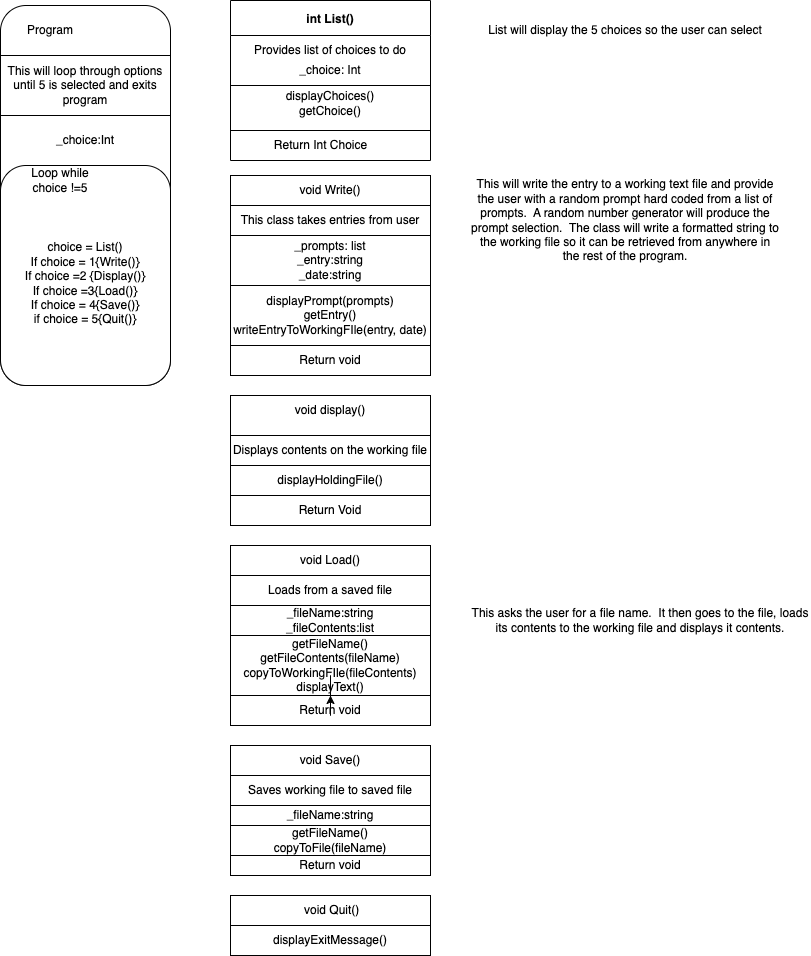

The diagram above was exported from draw.io. Its source (the exported page's mxGraphModel, read from the mxfile embedded in the PNG):
<mxGraphModel dx="1194" dy="599" grid="1" gridSize="10" guides="1" tooltips="1" connect="1" arrows="1" fold="1" page="1" pageScale="1" pageWidth="850" pageHeight="1100" math="0" shadow="0">
  <root>
    <mxCell id="0" />
    <mxCell id="1" parent="0" />
    <mxCell id="E6Zybuathj1cY8NZojpD-1" value="" style="rounded=1;whiteSpace=wrap;html=1;" vertex="1" parent="1">
      <mxGeometry x="10" y="10" width="170" height="380" as="geometry" />
    </mxCell>
    <mxCell id="E6Zybuathj1cY8NZojpD-2" value="This will loop through options until 5 is selected and exits program" style="rounded=0;whiteSpace=wrap;html=1;" vertex="1" parent="1">
      <mxGeometry x="10" y="60" width="170" height="60" as="geometry" />
    </mxCell>
    <mxCell id="E6Zybuathj1cY8NZojpD-3" value="Program" style="text;html=1;strokeColor=none;fillColor=none;align=center;verticalAlign=middle;whiteSpace=wrap;rounded=0;" vertex="1" parent="1">
      <mxGeometry x="30" y="20" width="60" height="30" as="geometry" />
    </mxCell>
    <mxCell id="E6Zybuathj1cY8NZojpD-5" value="_choice:Int" style="text;html=1;strokeColor=none;fillColor=none;align=center;verticalAlign=middle;whiteSpace=wrap;rounded=0;" vertex="1" parent="1">
      <mxGeometry x="10" y="120" width="170" height="50" as="geometry" />
    </mxCell>
    <mxCell id="E6Zybuathj1cY8NZojpD-6" value="" style="rounded=1;whiteSpace=wrap;html=1;" vertex="1" parent="1">
      <mxGeometry x="10" y="170" width="170" height="220" as="geometry" />
    </mxCell>
    <mxCell id="E6Zybuathj1cY8NZojpD-7" value="Loop while choice !=5" style="text;html=1;strokeColor=none;fillColor=none;align=center;verticalAlign=middle;whiteSpace=wrap;rounded=0;" vertex="1" parent="1">
      <mxGeometry x="40" y="170" width="60" height="30" as="geometry" />
    </mxCell>
    <mxCell id="E6Zybuathj1cY8NZojpD-8" value="choice = List()&lt;br&gt;If choice = 1{Write()}&lt;br&gt;If choice =2 {Display()}&lt;br&gt;If choice =3{Load()}&lt;br&gt;If choice = 4{Save()}&lt;br&gt;if choice = 5{Quit()}" style="text;html=1;strokeColor=none;fillColor=none;align=center;verticalAlign=middle;whiteSpace=wrap;rounded=0;" vertex="1" parent="1">
      <mxGeometry x="10" y="205" width="170" height="165" as="geometry" />
    </mxCell>
    <mxCell id="E6Zybuathj1cY8NZojpD-9" value="int List()" style="swimlane;startSize=35;" vertex="1" parent="1">
      <mxGeometry x="240" y="5" width="200" height="160" as="geometry" />
    </mxCell>
    <mxCell id="E6Zybuathj1cY8NZojpD-12" value="Provides list of choices to do" style="text;html=1;strokeColor=none;fillColor=none;align=center;verticalAlign=middle;whiteSpace=wrap;rounded=0;" vertex="1" parent="E6Zybuathj1cY8NZojpD-9">
      <mxGeometry y="35" width="200" height="30" as="geometry" />
    </mxCell>
    <mxCell id="E6Zybuathj1cY8NZojpD-13" value="_choice: Int" style="text;html=1;strokeColor=none;fillColor=none;align=center;verticalAlign=middle;whiteSpace=wrap;rounded=0;" vertex="1" parent="E6Zybuathj1cY8NZojpD-9">
      <mxGeometry y="55" width="200" height="30" as="geometry" />
    </mxCell>
    <mxCell id="E6Zybuathj1cY8NZojpD-15" value="" style="rounded=0;whiteSpace=wrap;html=1;" vertex="1" parent="E6Zybuathj1cY8NZojpD-9">
      <mxGeometry y="85" width="200" height="45" as="geometry" />
    </mxCell>
    <mxCell id="E6Zybuathj1cY8NZojpD-14" value="displayChoices()&lt;br&gt;getChoice()" style="text;html=1;strokeColor=none;fillColor=none;align=center;verticalAlign=middle;whiteSpace=wrap;rounded=0;" vertex="1" parent="E6Zybuathj1cY8NZojpD-9">
      <mxGeometry y="85" width="200" height="35" as="geometry" />
    </mxCell>
    <mxCell id="E6Zybuathj1cY8NZojpD-16" value="Return Int Choice" style="text;html=1;align=center;verticalAlign=middle;resizable=0;points=[];autosize=1;strokeColor=none;fillColor=none;" vertex="1" parent="E6Zybuathj1cY8NZojpD-9">
      <mxGeometry x="30" y="130" width="120" height="30" as="geometry" />
    </mxCell>
    <mxCell id="E6Zybuathj1cY8NZojpD-10" value="This will write the entry to a working text file and provide the user with a random prompt hard coded from a list of prompts.&amp;nbsp; A random number generator will produce the prompt selection.&amp;nbsp; The class will write a formatted string to the working file so it can be retrieved from anywhere in the rest of the program." style="text;html=1;strokeColor=none;fillColor=none;align=center;verticalAlign=middle;whiteSpace=wrap;rounded=0;" vertex="1" parent="1">
      <mxGeometry x="480" y="180" width="310" height="90" as="geometry" />
    </mxCell>
    <mxCell id="E6Zybuathj1cY8NZojpD-11" value="List will display the 5 choices so the user can select" style="text;html=1;strokeColor=none;fillColor=none;align=center;verticalAlign=middle;whiteSpace=wrap;rounded=0;" vertex="1" parent="1">
      <mxGeometry x="470" y="20" width="330" height="30" as="geometry" />
    </mxCell>
    <mxCell id="E6Zybuathj1cY8NZojpD-17" value="void Write()" style="rounded=0;whiteSpace=wrap;html=1;" vertex="1" parent="1">
      <mxGeometry x="240" y="180" width="200" height="30" as="geometry" />
    </mxCell>
    <mxCell id="E6Zybuathj1cY8NZojpD-18" value="" style="rounded=0;whiteSpace=wrap;html=1;" vertex="1" parent="1">
      <mxGeometry x="240" y="210" width="200" height="30" as="geometry" />
    </mxCell>
    <mxCell id="E6Zybuathj1cY8NZojpD-19" value="This class takes entries from user" style="text;html=1;strokeColor=none;fillColor=none;align=center;verticalAlign=middle;whiteSpace=wrap;rounded=0;" vertex="1" parent="1">
      <mxGeometry x="240" y="210" width="200" height="30" as="geometry" />
    </mxCell>
    <mxCell id="E6Zybuathj1cY8NZojpD-23" value="" style="rounded=0;whiteSpace=wrap;html=1;" vertex="1" parent="1">
      <mxGeometry x="240" y="240" width="200" height="50" as="geometry" />
    </mxCell>
    <mxCell id="E6Zybuathj1cY8NZojpD-24" value="_prompts: list&lt;br&gt;_entry:string&lt;br&gt;_date:string&lt;br&gt;" style="text;html=1;strokeColor=none;fillColor=none;align=center;verticalAlign=middle;whiteSpace=wrap;rounded=0;" vertex="1" parent="1">
      <mxGeometry x="240" y="240" width="200" height="50" as="geometry" />
    </mxCell>
    <mxCell id="E6Zybuathj1cY8NZojpD-26" value="" style="rounded=0;whiteSpace=wrap;html=1;" vertex="1" parent="1">
      <mxGeometry x="240" y="290" width="200" height="60" as="geometry" />
    </mxCell>
    <mxCell id="E6Zybuathj1cY8NZojpD-27" value="displayPrompt(prompts)&lt;br&gt;getEntry()&lt;br&gt;writeEntryToWorkingFIle(entry, date)" style="text;html=1;strokeColor=none;fillColor=none;align=center;verticalAlign=middle;whiteSpace=wrap;rounded=0;" vertex="1" parent="1">
      <mxGeometry x="240" y="290" width="200" height="60" as="geometry" />
    </mxCell>
    <mxCell id="E6Zybuathj1cY8NZojpD-29" value="" style="rounded=0;whiteSpace=wrap;html=1;" vertex="1" parent="1">
      <mxGeometry x="240" y="350" width="200" height="30" as="geometry" />
    </mxCell>
    <mxCell id="E6Zybuathj1cY8NZojpD-30" value="Return void" style="text;html=1;strokeColor=none;fillColor=none;align=center;verticalAlign=middle;whiteSpace=wrap;rounded=0;" vertex="1" parent="1">
      <mxGeometry x="240" y="350" width="200" height="30" as="geometry" />
    </mxCell>
    <mxCell id="E6Zybuathj1cY8NZojpD-31" value="" style="rounded=0;whiteSpace=wrap;html=1;" vertex="1" parent="1">
      <mxGeometry x="240" y="400" width="200" height="40" as="geometry" />
    </mxCell>
    <mxCell id="E6Zybuathj1cY8NZojpD-32" value="void display()" style="text;html=1;strokeColor=none;fillColor=none;align=center;verticalAlign=middle;whiteSpace=wrap;rounded=0;" vertex="1" parent="1">
      <mxGeometry x="240" y="400" width="200" height="30" as="geometry" />
    </mxCell>
    <mxCell id="E6Zybuathj1cY8NZojpD-33" style="edgeStyle=orthogonalEdgeStyle;rounded=0;orthogonalLoop=1;jettySize=auto;html=1;exitX=0.5;exitY=1;exitDx=0;exitDy=0;" edge="1" parent="1" source="E6Zybuathj1cY8NZojpD-31" target="E6Zybuathj1cY8NZojpD-31">
      <mxGeometry relative="1" as="geometry" />
    </mxCell>
    <mxCell id="E6Zybuathj1cY8NZojpD-34" value="" style="rounded=0;whiteSpace=wrap;html=1;" vertex="1" parent="1">
      <mxGeometry x="240" y="440" width="200" height="30" as="geometry" />
    </mxCell>
    <mxCell id="E6Zybuathj1cY8NZojpD-35" value="Displays contents on the working file" style="text;html=1;strokeColor=none;fillColor=none;align=center;verticalAlign=middle;whiteSpace=wrap;rounded=0;" vertex="1" parent="1">
      <mxGeometry x="240" y="440" width="200" height="30" as="geometry" />
    </mxCell>
    <mxCell id="E6Zybuathj1cY8NZojpD-36" value="" style="rounded=0;whiteSpace=wrap;html=1;" vertex="1" parent="1">
      <mxGeometry x="240" y="470" width="200" height="30" as="geometry" />
    </mxCell>
    <mxCell id="E6Zybuathj1cY8NZojpD-37" value="displayHoldingFile()" style="text;html=1;strokeColor=none;fillColor=none;align=center;verticalAlign=middle;whiteSpace=wrap;rounded=0;" vertex="1" parent="1">
      <mxGeometry x="240" y="470" width="200" height="30" as="geometry" />
    </mxCell>
    <mxCell id="E6Zybuathj1cY8NZojpD-38" value="" style="rounded=0;whiteSpace=wrap;html=1;" vertex="1" parent="1">
      <mxGeometry x="240" y="500" width="200" height="30" as="geometry" />
    </mxCell>
    <mxCell id="E6Zybuathj1cY8NZojpD-39" value="Return Void" style="text;html=1;strokeColor=none;fillColor=none;align=center;verticalAlign=middle;whiteSpace=wrap;rounded=0;" vertex="1" parent="1">
      <mxGeometry x="240" y="500" width="200" height="30" as="geometry" />
    </mxCell>
    <mxCell id="E6Zybuathj1cY8NZojpD-40" value="" style="rounded=0;whiteSpace=wrap;html=1;" vertex="1" parent="1">
      <mxGeometry x="240" y="550" width="200" height="30" as="geometry" />
    </mxCell>
    <mxCell id="E6Zybuathj1cY8NZojpD-41" value="void Load()" style="text;html=1;strokeColor=none;fillColor=none;align=center;verticalAlign=middle;whiteSpace=wrap;rounded=0;" vertex="1" parent="1">
      <mxGeometry x="240" y="550" width="200" height="30" as="geometry" />
    </mxCell>
    <mxCell id="E6Zybuathj1cY8NZojpD-42" value="" style="rounded=0;whiteSpace=wrap;html=1;" vertex="1" parent="1">
      <mxGeometry x="240" y="580" width="200" height="30" as="geometry" />
    </mxCell>
    <mxCell id="E6Zybuathj1cY8NZojpD-43" value="Loads from a saved file" style="text;html=1;strokeColor=none;fillColor=none;align=center;verticalAlign=middle;whiteSpace=wrap;rounded=0;" vertex="1" parent="1">
      <mxGeometry x="240" y="580" width="200" height="30" as="geometry" />
    </mxCell>
    <mxCell id="E6Zybuathj1cY8NZojpD-44" value="" style="rounded=0;whiteSpace=wrap;html=1;" vertex="1" parent="1">
      <mxGeometry x="240" y="610" width="200" height="30" as="geometry" />
    </mxCell>
    <mxCell id="E6Zybuathj1cY8NZojpD-46" value="_fileName:string&lt;br&gt;_fileContents:list" style="text;html=1;strokeColor=none;fillColor=none;align=center;verticalAlign=middle;whiteSpace=wrap;rounded=0;" vertex="1" parent="1">
      <mxGeometry x="240" y="610" width="200" height="30" as="geometry" />
    </mxCell>
    <mxCell id="E6Zybuathj1cY8NZojpD-47" value="" style="rounded=0;whiteSpace=wrap;html=1;" vertex="1" parent="1">
      <mxGeometry x="240" y="640" width="200" height="60" as="geometry" />
    </mxCell>
    <mxCell id="E6Zybuathj1cY8NZojpD-48" value="getFileName()&lt;br&gt;getFileContents(fileName)&lt;br&gt;copyToWorkingFIle(fileContents)&lt;br&gt;displayText()" style="text;html=1;strokeColor=none;fillColor=none;align=center;verticalAlign=middle;whiteSpace=wrap;rounded=0;" vertex="1" parent="1">
      <mxGeometry x="240" y="640" width="200" height="60" as="geometry" />
    </mxCell>
    <mxCell id="E6Zybuathj1cY8NZojpD-49" value="" style="rounded=0;whiteSpace=wrap;html=1;" vertex="1" parent="1">
      <mxGeometry x="240" y="700" width="200" height="30" as="geometry" />
    </mxCell>
    <mxCell id="E6Zybuathj1cY8NZojpD-51" value="" style="edgeStyle=orthogonalEdgeStyle;rounded=0;orthogonalLoop=1;jettySize=auto;html=1;" edge="1" parent="1" source="E6Zybuathj1cY8NZojpD-50" target="E6Zybuathj1cY8NZojpD-48">
      <mxGeometry relative="1" as="geometry" />
    </mxCell>
    <mxCell id="E6Zybuathj1cY8NZojpD-50" value="Return void" style="text;html=1;strokeColor=none;fillColor=none;align=center;verticalAlign=middle;whiteSpace=wrap;rounded=0;" vertex="1" parent="1">
      <mxGeometry x="240" y="700" width="200" height="30" as="geometry" />
    </mxCell>
    <mxCell id="E6Zybuathj1cY8NZojpD-52" value="This asks the user for a file name.&amp;nbsp; It then goes to the file, loads its contents to the working file and displays it contents." style="text;html=1;strokeColor=none;fillColor=none;align=center;verticalAlign=middle;whiteSpace=wrap;rounded=0;" vertex="1" parent="1">
      <mxGeometry x="480" y="560" width="340" height="130" as="geometry" />
    </mxCell>
    <mxCell id="E6Zybuathj1cY8NZojpD-53" value="" style="rounded=0;whiteSpace=wrap;html=1;" vertex="1" parent="1">
      <mxGeometry x="240" y="750" width="200" height="30" as="geometry" />
    </mxCell>
    <mxCell id="E6Zybuathj1cY8NZojpD-54" value="void Save()" style="text;html=1;strokeColor=none;fillColor=none;align=center;verticalAlign=middle;whiteSpace=wrap;rounded=0;" vertex="1" parent="1">
      <mxGeometry x="240" y="750" width="200" height="30" as="geometry" />
    </mxCell>
    <mxCell id="E6Zybuathj1cY8NZojpD-55" value="" style="rounded=0;whiteSpace=wrap;html=1;" vertex="1" parent="1">
      <mxGeometry x="240" y="780" width="200" height="30" as="geometry" />
    </mxCell>
    <mxCell id="E6Zybuathj1cY8NZojpD-56" value="Saves working file to saved file" style="text;html=1;strokeColor=none;fillColor=none;align=center;verticalAlign=middle;whiteSpace=wrap;rounded=0;" vertex="1" parent="1">
      <mxGeometry x="240" y="780" width="200" height="30" as="geometry" />
    </mxCell>
    <mxCell id="E6Zybuathj1cY8NZojpD-57" value="" style="rounded=0;whiteSpace=wrap;html=1;" vertex="1" parent="1">
      <mxGeometry x="240" y="810" width="200" height="20" as="geometry" />
    </mxCell>
    <mxCell id="E6Zybuathj1cY8NZojpD-58" value="_fileName:string" style="text;html=1;strokeColor=none;fillColor=none;align=center;verticalAlign=middle;whiteSpace=wrap;rounded=0;" vertex="1" parent="1">
      <mxGeometry x="240" y="810" width="200" height="20" as="geometry" />
    </mxCell>
    <mxCell id="E6Zybuathj1cY8NZojpD-59" value="" style="rounded=0;whiteSpace=wrap;html=1;" vertex="1" parent="1">
      <mxGeometry x="240" y="830" width="200" height="30" as="geometry" />
    </mxCell>
    <mxCell id="E6Zybuathj1cY8NZojpD-60" value="getFileName()&lt;br&gt;copyToFile(fileName)" style="text;html=1;strokeColor=none;fillColor=none;align=center;verticalAlign=middle;whiteSpace=wrap;rounded=0;" vertex="1" parent="1">
      <mxGeometry x="240" y="830" width="200" height="30" as="geometry" />
    </mxCell>
    <mxCell id="E6Zybuathj1cY8NZojpD-61" value="" style="rounded=0;whiteSpace=wrap;html=1;" vertex="1" parent="1">
      <mxGeometry x="240" y="860" width="200" height="20" as="geometry" />
    </mxCell>
    <mxCell id="E6Zybuathj1cY8NZojpD-62" value="Return void" style="text;html=1;strokeColor=none;fillColor=none;align=center;verticalAlign=middle;whiteSpace=wrap;rounded=0;" vertex="1" parent="1">
      <mxGeometry x="240" y="855" width="200" height="30" as="geometry" />
    </mxCell>
    <mxCell id="E6Zybuathj1cY8NZojpD-63" value="" style="rounded=0;whiteSpace=wrap;html=1;" vertex="1" parent="1">
      <mxGeometry x="240" y="900" width="200" height="30" as="geometry" />
    </mxCell>
    <mxCell id="E6Zybuathj1cY8NZojpD-64" value="&amp;nbsp;void Quit()" style="text;html=1;strokeColor=none;fillColor=none;align=center;verticalAlign=middle;whiteSpace=wrap;rounded=0;" vertex="1" parent="1">
      <mxGeometry x="240" y="900" width="200" height="30" as="geometry" />
    </mxCell>
    <mxCell id="E6Zybuathj1cY8NZojpD-65" value="" style="rounded=0;whiteSpace=wrap;html=1;" vertex="1" parent="1">
      <mxGeometry x="240" y="930" width="200" height="30" as="geometry" />
    </mxCell>
    <mxCell id="E6Zybuathj1cY8NZojpD-66" value="displayExitMessage()" style="text;html=1;strokeColor=none;fillColor=none;align=center;verticalAlign=middle;whiteSpace=wrap;rounded=0;" vertex="1" parent="1">
      <mxGeometry x="240" y="930" width="200" height="30" as="geometry" />
    </mxCell>
  </root>
</mxGraphModel>